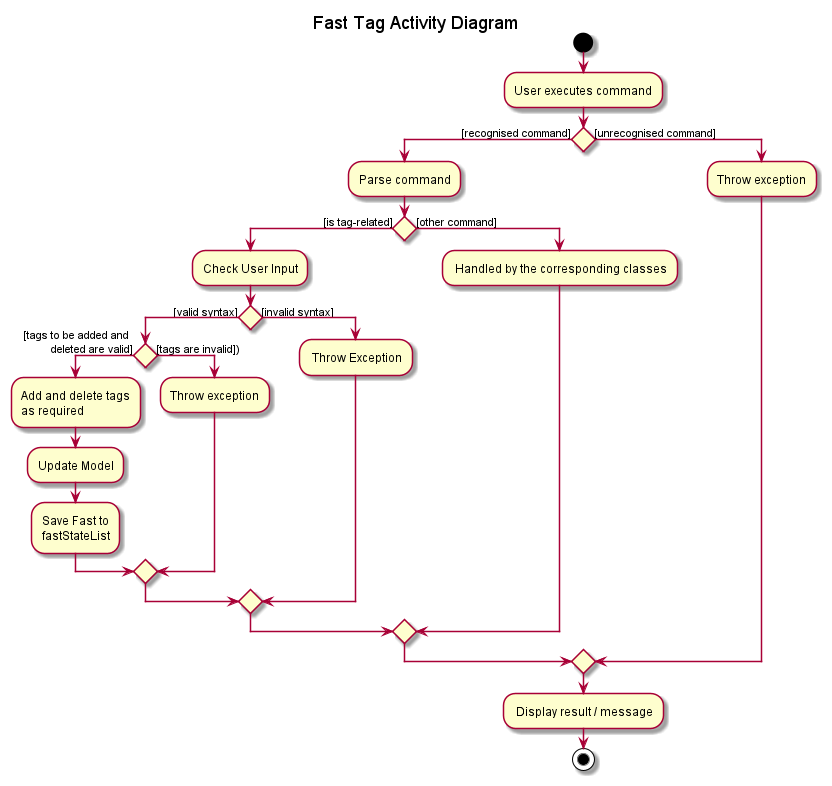

The diagram above was rendered by PlantUML. Its source (embedded in the PNG):
@startuml
start
title Fast Tag Activity Diagram

:User executes command;

'Since the beta syntax does not support placing the condition outside the
'diamond we place it as the true branch instead.

if () then ([recognised command])
    :Parse command;
    if () then ([is tag-related])
            :Check User Input;
            if () then ([valid syntax])
                if () then ([tags to be added and
         deleted are valid])
                    :Add and delete tags
                    as required;
                    :Update Model;
                    :Save Fast to
                    fastStateList;
                else ([tags are invalid]))
                -Throw exception
                endif
            else ([invalid syntax])
            - Throw Exception
            endif
    else ([other command])
    - Handled by the corresponding classes
    endif
else ([unrecognised command])
  -Throw exception
endif
- Display result / message
stop
@enduml